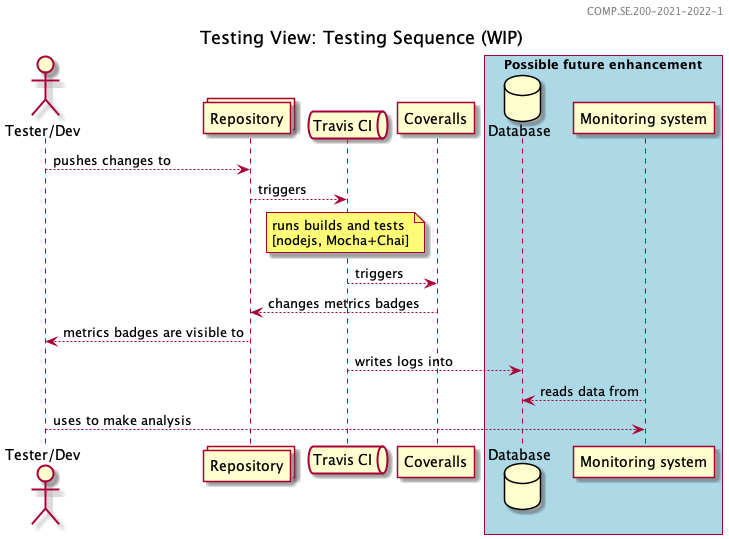

The diagram above was rendered by PlantUML. Its source (embedded in the PNG):
@startuml Testing Sequence (WIP)

header COMP.SE.200-2021-2022-1

title Testing View: Testing Sequence (WIP)

actor "Tester/Dev" as user

collections "Repository" as code

queue "Travis CI" as cicd

participant "Coveralls" as coveralls

box "Possible future enhancement" #LightBlue
    database "Database" as db
    participant "Monitoring system" as monitoring
end box


user-->code : pushes changes to
' code <-- cicd : observes commits and PRs
code --> cicd : triggers
note over cicd: runs builds and tests\r\n[nodejs, Mocha+Chai]
cicd --> coveralls : triggers
code <-- coveralls : changes metrics badges
user<--code : metrics badges are visible to
cicd --> db : writes logs into
db <-- monitoring : reads data from
user --> monitoring : uses to make analysis

@enduml